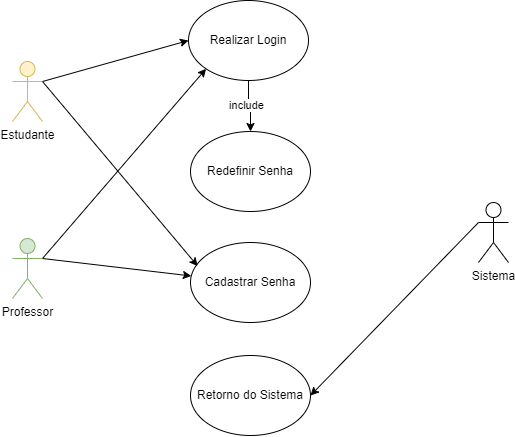

The diagram above was exported from draw.io. Its source (the exported page's mxGraphModel, read from the mxfile embedded in the PNG):
<mxGraphModel dx="1024" dy="1551" grid="0" gridSize="10" guides="1" tooltips="1" connect="1" arrows="1" fold="1" page="1" pageScale="1" pageWidth="1169" pageHeight="827" background="none" math="0" shadow="0">
  <root>
    <mxCell id="0" />
    <mxCell id="1" parent="0" />
    <mxCell id="2" style="rounded=0;orthogonalLoop=1;jettySize=auto;html=1;exitX=1;exitY=0.3333333333333333;exitDx=0;exitDy=0;exitPerimeter=0;entryX=0;entryY=0.5;entryDx=0;entryDy=0;" edge="1" source="3" target="9" parent="1">
      <mxGeometry relative="1" as="geometry" />
    </mxCell>
    <mxCell id="3" value="Estudante" style="shape=umlActor;verticalLabelPosition=bottom;verticalAlign=top;html=1;fillColor=#fff2cc;strokeColor=#d6b656;" vertex="1" parent="1">
      <mxGeometry x="328" y="245" width="30" height="60" as="geometry" />
    </mxCell>
    <mxCell id="4" style="rounded=0;orthogonalLoop=1;jettySize=auto;html=1;exitX=1;exitY=0.3333333333333333;exitDx=0;exitDy=0;exitPerimeter=0;" edge="1" source="6" target="10" parent="1">
      <mxGeometry relative="1" as="geometry" />
    </mxCell>
    <mxCell id="5" style="rounded=0;orthogonalLoop=1;jettySize=auto;html=1;exitX=1;exitY=0.3333333333333333;exitDx=0;exitDy=0;exitPerimeter=0;entryX=0;entryY=1;entryDx=0;entryDy=0;" edge="1" source="6" target="9" parent="1">
      <mxGeometry relative="1" as="geometry" />
    </mxCell>
    <mxCell id="6" value="Professor" style="shape=umlActor;verticalLabelPosition=bottom;verticalAlign=top;html=1;fillColor=#d5e8d4;strokeColor=#82b366;" vertex="1" parent="1">
      <mxGeometry x="328" y="422" width="30" height="60" as="geometry" />
    </mxCell>
    <mxCell id="7" value="" style="edgeStyle=orthogonalEdgeStyle;rounded=0;orthogonalLoop=1;jettySize=auto;html=1;" edge="1" source="9" target="11" parent="1">
      <mxGeometry relative="1" as="geometry" />
    </mxCell>
    <mxCell id="8" value="include" style="edgeLabel;html=1;align=center;verticalAlign=middle;resizable=0;points=[];" vertex="1" connectable="0" parent="7">
      <mxGeometry x="-0.0982" y="-3" relative="1" as="geometry">
        <mxPoint as="offset" />
      </mxGeometry>
    </mxCell>
    <mxCell id="9" value="Realizar Login" style="ellipse;whiteSpace=wrap;html=1;" vertex="1" parent="1">
      <mxGeometry x="504" y="184" width="120" height="80" as="geometry" />
    </mxCell>
    <mxCell id="10" value="Cadastrar Senha" style="ellipse;whiteSpace=wrap;html=1;" vertex="1" parent="1">
      <mxGeometry x="506" y="426" width="120" height="80" as="geometry" />
    </mxCell>
    <mxCell id="11" value="Redefinir Senha" style="ellipse;whiteSpace=wrap;html=1;" vertex="1" parent="1">
      <mxGeometry x="506" y="315" width="120" height="80" as="geometry" />
    </mxCell>
    <mxCell id="12" value="Retorno do Sistema" style="ellipse;whiteSpace=wrap;html=1;" vertex="1" parent="1">
      <mxGeometry x="506" y="539" width="120" height="80" as="geometry" />
    </mxCell>
    <mxCell id="13" style="rounded=0;orthogonalLoop=1;jettySize=auto;html=1;exitX=0;exitY=0.3333333333333333;exitDx=0;exitDy=0;exitPerimeter=0;entryX=1;entryY=0.5;entryDx=0;entryDy=0;" edge="1" source="14" target="12" parent="1">
      <mxGeometry relative="1" as="geometry" />
    </mxCell>
    <mxCell id="14" value="Sistema" style="shape=umlActor;verticalLabelPosition=bottom;verticalAlign=top;html=1;" vertex="1" parent="1">
      <mxGeometry x="794" y="386" width="30" height="60" as="geometry" />
    </mxCell>
    <mxCell id="15" style="rounded=0;orthogonalLoop=1;jettySize=auto;html=1;exitX=1;exitY=0.3333333333333333;exitDx=0;exitDy=0;exitPerimeter=0;entryX=0.06;entryY=0.295;entryDx=0;entryDy=0;entryPerimeter=0;" edge="1" source="3" target="10" parent="1">
      <mxGeometry relative="1" as="geometry" />
    </mxCell>
  </root>
</mxGraphModel>